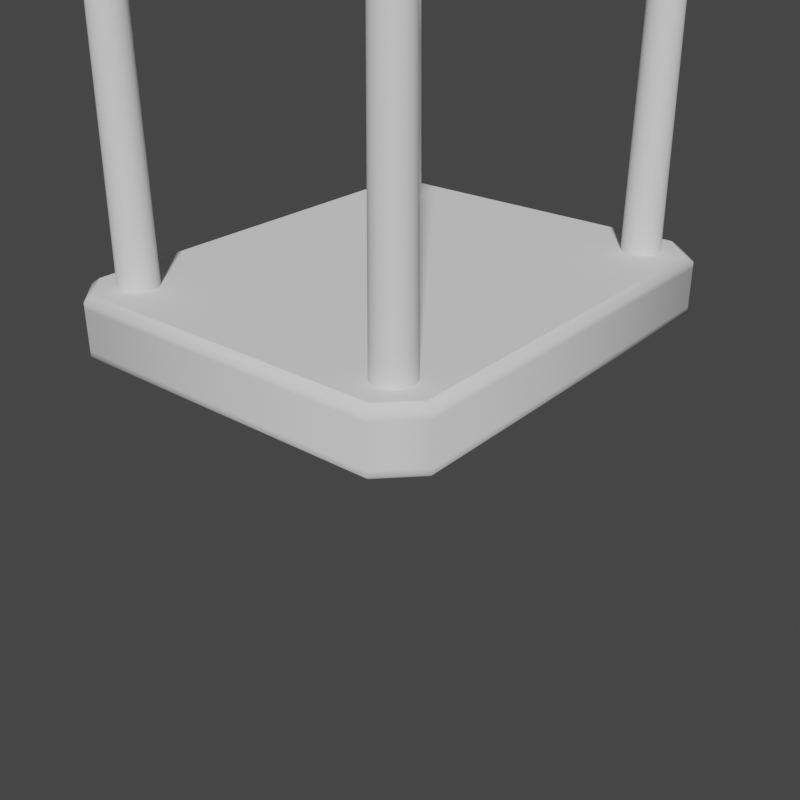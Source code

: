 # Source: rand_table.blend  (saved by Blender 3.2.14; exported with 4.5.12 LTS)
import bpy
from mathutils import Matrix  # noqa: F401  (used for matrix-valued properties, if any)

bpy.ops.wm.read_factory_settings(use_empty=True)
scene = bpy.context.scene
scene.name = 'Scene'

# ---- collections
col_collection = bpy.data.collections.new('Collection'); scene.collection.children.link(col_collection)

# ---- materials (node trees are filled in below, after node groups)
mat_material = bpy.data.materials.new('Material')
mat_material.alpha_threshold = 0.0
mat_material.line_color = (0.0, 0.0, 0.0, 1.0)

# ---- node groups
ng_geometry_nodes = bpy.data.node_groups.new('Geometry Nodes', 'GeometryNodeTree')
_s = ng_geometry_nodes.interface.new_socket(name='Geometry', in_out='OUTPUT', socket_type='NodeSocketGeometry')
_s = ng_geometry_nodes.interface.new_socket(name='Seed', in_out='INPUT', socket_type='NodeSocketInt')
ng_geometry_nodes.is_modifier = True
_N = ng_geometry_nodes.nodes; _L = ng_geometry_nodes.links
n0 = _N.new('NodeFrame'); n0.name = 'Frame.001'; n0.location = (526, 2105)
n0.label = 'Tabletop'
n0.width = 2897
n1 = _N.new('NodeFrame'); n1.name = 'Frame'; n1.location = (-1133, -927)
n1.label = 'Dimensions'
n1.width = 1031
n2 = _N.new('NodeFrame'); n2.name = 'Frame.002'; n2.location = (430, 152)
n2.label = 'Legs'
n2.width = 2238
n3 = _N.new('ShaderNodeMath'); n3.name = 'Math'; n3.location = (1314, -231)
n3.operation = 'MULTIPLY'
n4 = _N.new('GeometryNodeFilletCurve'); n4.name = 'Fillet Curve'; n4.location = (1524, -93)
n4.inputs[1].default_value = 10
n5 = _N.new('ShaderNodeMath'); n5.name = 'Math.002'; n5.location = (1034, -397)
n5.operation = 'DIVIDE'
n5.inputs[1].default_value = 2.0
n6 = _N.new('ShaderNodeMath'); n6.name = 'Math.001'; n6.location = (807, -393)
n6.operation = 'MINIMUM'
n7 = _N.new('NodeGroupInput'); n7.name = 'Group Input.001'; n7.location = (30, -358)
n8 = _N.new('FunctionNodeInputInt'); n8.name = 'Integer.003'; n8.location = (282, -400)
n8.integer = 4
n8.outputs[0].default_value = 0
n9 = _N.new('ShaderNodeCombineXYZ'); n9.name = 'Combine XYZ.001'; n9.location = (1035, -643)
n10 = _N.new('GeometryNodeCurveToMesh'); n10.name = 'Curve to Mesh'; n10.location = (1987, -328)
n11 = _N.new('GeometryNodeCurvePrimitiveLine'); n11.name = 'Curve Line'; n11.location = (1392, -442)
n12 = _N.new('GeometryNodeSubdivideCurve'); n12.name = 'Subdivide Curve'; n12.location = (1585, -445)
n12.inputs[1].default_value = 10
n13 = _N.new('GeometryNodeSetPosition'); n13.name = 'Set Position.001'; n13.location = (1774, -409)
n14 = _N.new('GeometryNodeSplineParameter'); n14.name = 'Spline Parameter'; n14.location = (680, -967)
n15 = _N.new('ShaderNodeFloatCurve'); n15.name = 'Float Curve'; n15.location = (942, -851)
_c = n15.mapping.curves[0]
while len(_c.points) > 2: _c.points.remove(_c.points[-1])
_c.points[0].location = (0.0, 0.0); _c.points[0].handle_type = 'AUTO'
_c.points[1].location = (0.1, 0.3); _c.points[1].handle_type = 'AUTO_CLAMPED'
_p = _c.points.new(0.9, 0.3); _p.handle_type = 'AUTO_CLAMPED'
_p = _c.points.new(1.0, 0.005); _p.handle_type = 'AUTO'
n15.mapping.update()
n16 = _N.new('ShaderNodeMath'); n16.name = 'Math.004'; n16.location = (1298, -697)
n16.operation = 'DIVIDE'
n16.inputs[1].default_value = 20.0
n17 = _N.new('GeometryNodeFillCurve'); n17.name = 'Fill Curve'; n17.location = (1824, -30)
n18 = _N.new('GeometryNodeJoinGeometry'); n18.name = 'Join Geometry'; n18.location = (2727, -269)
n19 = _N.new('ShaderNodeMath'); n19.name = 'Math.003'; n19.location = (461, -1023)
n19.operation = 'MULTIPLY'
n20 = _N.new('FunctionNodeRandomValue'); n20.name = 'Random Value.001'; n20.location = (195, -1004)
n20.label = 'Table Height'
n20.inputs[2].default_value = 0.1
n20.inputs[3].default_value = 0.8
n21 = _N.new('ShaderNodeCombineXYZ'); n21.name = 'Combine XYZ.002'; n21.location = (1567, -728)
n22 = _N.new('GeometryNodeSetPosition'); n22.name = 'Set Position.002'; n22.location = (2072, -636)
n23 = _N.new('GeometryNodeFlipFaces'); n23.name = 'Flip Faces'; n23.location = (2327, -659)
n24 = _N.new('GeometryNodeSetPosition'); n24.name = 'Set Position'; n24.location = (4845, -768)
n25 = _N.new('NodeGroupOutput'); n25.name = 'Group Output'; n25.location = (5063, -796)
n26 = _N.new('GeometryNodeJoinGeometry'); n26.name = 'Join Geometry.001'; n26.location = (4185, 196)
n27 = _N.new('ShaderNodeMath'); n27.name = 'Math.005'; n27.location = (242, -1360)
n27.operation = 'MULTIPLY'
n27.inputs[1].default_value = -1.0
n28 = _N.new('ShaderNodeCombineXYZ'); n28.name = 'Combine XYZ.003'; n28.location = (468, -1365)
n29 = _N.new('FunctionNodeInputInt'); n29.name = 'Integer.004'; n29.location = (240, -723)
n29.integer = 5
n29.outputs[0].default_value = 0
n30 = _N.new('FunctionNodeRandomValue'); n30.name = 'Random Value.002'; n30.location = (1079, -424)
n30.inputs[2].default_value = 0.02
n30.inputs[3].default_value = 0.04
n31 = _N.new('GeometryNodeCurvePrimitiveQuadrilateral'); n31.name = 'Quadrilateral'; n31.location = (285, -126)
n32 = _N.new('FunctionNodeInputInt'); n32.name = 'Integer.002'; n32.location = (211, -565)
n32.integer = 3
n32.outputs[0].default_value = 0
n33 = _N.new('FunctionNodeInputInt'); n33.name = 'Integer.001'; n33.location = (213, -353)
n33.integer = 2
n33.outputs[0].default_value = 0
n34 = _N.new('FunctionNodeRandomValue'); n34.name = 'Width'; n34.location = (518, -254)
n34.label = 'Width'
n34.inputs[2].default_value = 0.5
n35 = _N.new('FunctionNodeInputInt'); n35.name = 'Integer'; n35.location = (217, -132)
n35.integer = 1
n35.outputs[0].default_value = 0
n36 = _N.new('NodeGroupInput'); n36.name = 'Group Input'; n36.location = (30, -223)
n37 = _N.new('ShaderNodeCombineXYZ'); n37.name = 'Combine XYZ'; n37.location = (861, -424)
n38 = _N.new('FunctionNodeRandomValue'); n38.name = 'Length'; n38.location = (517, -30)
n38.label = 'Length'
n38.inputs[2].default_value = 0.5
n39 = _N.new('FunctionNodeRandomValue'); n39.name = 'Height'; n39.location = (528, -489)
n39.label = 'Height'
n39.inputs[2].default_value = 0.1
n39.inputs[3].default_value = 0.5
n40 = _N.new('FunctionNodeRandomValue'); n40.name = 'Random Value'; n40.location = (501, -297)
n41 = _N.new('GeometryNodeCurvePrimitiveLine'); n41.name = 'Curve Line.001'; n41.location = (858, -46)
n41.inputs[2].default_value = (0.0, 0.0, -1.0)
n42 = _N.new('ShaderNodeMath'); n42.name = 'Math.006'; n42.location = (574, -312)
n43 = _N.new('NodeGroupInput'); n43.name = 'Group Input.002'; n43.location = (379, -691)
n44 = _N.new('FunctionNodeInputInt'); n44.name = 'Integer.005'; n44.location = (372, -587)
n44.integer = 6
n44.outputs[0].default_value = 0
n45 = _N.new('GeometryNodeCurvePrimitiveCircle'); n45.name = 'Curve Circle'; n45.location = (1175, -500)
n46 = _N.new('GeometryNodeSplineParameter'); n46.name = 'Spline Parameter.001'; n46.location = (844, -307)
n47 = _N.new('ShaderNodeFloatCurve'); n47.name = 'Float Curve.001'; n47.location = (1070, -140)
_c = n47.mapping.curves[0]
while len(_c.points) > 2: _c.points.remove(_c.points[-1])
_c.points[0].location = (0.0, 1.0); _c.points[0].handle_type = 'AUTO'
_c.points[1].location = (1.0, 0.74); _c.points[1].handle_type = 'AUTO'
n47.mapping.update()
n48 = _N.new('GeometryNodeSetCurveRadius'); n48.name = 'Set Curve Radius'; n48.location = (1480, -30)
n49 = _N.new('GeometryNodeCurveToMesh'); n49.name = 'Curve to Mesh.001'; n49.location = (1825, -77)
n49.inputs[3].default_value = True
n50 = _N.new('GeometryNodeCurvePrimitiveQuadrilateral'); n50.name = 'Quadrilateral.001'; n50.location = (740, -877)
n51 = _N.new('ShaderNodeMath'); n51.name = 'Math.007'; n51.location = (349, -826)
n51.operation = 'SUBTRACT'
n52 = _N.new('ShaderNodeMath'); n52.name = 'Math.008'; n52.location = (353, -1043)
n52.operation = 'SUBTRACT'
n53 = _N.new('ShaderNodeMapRange'); n53.name = 'Map Range'; n53.location = (30, -853)
n53.inputs[3].default_value = 0.1
n53.inputs[4].default_value = 0.4
n54 = _N.new('GeometryNodeInstanceOnPoints'); n54.name = 'Instance on Points'; n54.location = (2067, -424)
n55 = _N.new('GeometryNodeRealizeInstances'); n55.name = 'Realize Instances'; n55.location = (4405, 46)
n56 = _N.new('GeometryNodeCurveToMesh'); n56.name = 'Curve to Mesh.002'; n56.location = (4639, 11)
n57 = _N.new('GeometryNodeMergeByDistance'); n57.name = 'Merge by Distance'; n57.location = (4970, -114)
n58 = _N.new('GeometryNodeInputNamedAttribute'); n58.name = 'Named Attribute'; n58.location = (1962, -328)
n58.inputs[0].default_value = 'radius'
n59 = _N.new('GeometryNodeSwitch'); n59.name = 'Switch'; n59.location = (1962, -328)
n59.input_type = 'FLOAT'
n59.inputs[1].default_value = 1.0
n60 = _N.new('GeometryNodeInputNamedAttribute'); n60.name = 'Named Attribute.001'; n60.location = (1800, -77)
n60.inputs[0].default_value = 'radius'
n61 = _N.new('GeometryNodeSwitch'); n61.name = 'Switch.001'; n61.location = (1800, -77)
n61.input_type = 'FLOAT'
n61.inputs[1].default_value = 1.0
n3.parent = n0
n4.parent = n0
n5.parent = n0
n6.parent = n0
n7.parent = n0
n8.parent = n0
n9.parent = n0
n10.parent = n0
n11.parent = n0
n12.parent = n0
n13.parent = n0
n14.parent = n0
n15.parent = n0
n16.parent = n0
n17.parent = n0
n18.parent = n0
n19.parent = n0
n20.parent = n0
n21.parent = n0
n22.parent = n0
n23.parent = n0
n27.parent = n0
n28.parent = n0
n29.parent = n0
n31.parent = n0
n32.parent = n1
n33.parent = n1
n34.parent = n1
n35.parent = n1
n36.parent = n1
n37.parent = n1
n38.parent = n1
n39.parent = n1
n40.parent = n0
n41.parent = n2
n42.parent = n2
n43.parent = n2
n44.parent = n2
n45.parent = n2
n46.parent = n2
n47.parent = n2
n48.parent = n2
n49.parent = n2
n50.parent = n2
n51.parent = n2
n52.parent = n2
n53.parent = n2
n54.parent = n2
n58.parent = n0
n59.parent = n0
n60.parent = n2
n61.parent = n2
_L.new(n36.outputs[0], n38.inputs[8])
_L.new(n36.outputs[0], n34.inputs[8])
_L.new(n36.outputs[0], n39.inputs[8])
_L.new(n35.outputs[0], n38.inputs[7])
_L.new(n33.outputs[0], n34.inputs[7])
_L.new(n32.outputs[0], n39.inputs[7])
_L.new(n38.outputs[1], n31.inputs[0])
_L.new(n34.outputs[1], n31.inputs[1])
_L.new(n39.outputs[1], n37.inputs[2])
_L.new(n37.outputs[0], n24.inputs[3])
_L.new(n31.outputs[0], n4.inputs[0])
_L.new(n7.outputs[0], n40.inputs[8])
_L.new(n8.outputs[0], n40.inputs[7])
_L.new(n40.outputs[1], n3.inputs[0])
_L.new(n38.outputs[1], n6.inputs[0])
_L.new(n34.outputs[1], n6.inputs[1])
_L.new(n6.outputs[0], n5.inputs[0])
_L.new(n5.outputs[0], n3.inputs[1])
_L.new(n3.outputs[0], n4.inputs[2])
_L.new(n4.outputs[0], n17.inputs[0])
_L.new(n24.outputs[0], n25.inputs[0])
_L.new(n4.outputs[0], n10.inputs[0])
_L.new(n17.outputs[0], n18.inputs[0])
_L.new(n10.outputs[0], n18.inputs[0])
_L.new(n7.outputs[0], n20.inputs[8])
_L.new(n29.outputs[0], n20.inputs[7])
_L.new(n20.outputs[1], n19.inputs[0])
_L.new(n39.outputs[1], n19.inputs[1])
_L.new(n19.outputs[0], n9.inputs[1])
_L.new(n9.outputs[0], n11.inputs[1])
_L.new(n13.outputs[0], n10.inputs[1])
_L.new(n11.outputs[0], n12.inputs[0])
_L.new(n12.outputs[0], n13.inputs[0])
_L.new(n21.outputs[0], n13.inputs[3])
_L.new(n16.outputs[0], n21.inputs[0])
_L.new(n15.outputs[0], n16.inputs[0])
_L.new(n14.outputs[0], n15.inputs[1])
_L.new(n17.outputs[0], n22.inputs[0])
_L.new(n19.outputs[0], n27.inputs[0])
_L.new(n27.outputs[0], n28.inputs[2])
_L.new(n28.outputs[0], n22.inputs[3])
_L.new(n22.outputs[0], n23.inputs[0])
_L.new(n23.outputs[0], n18.inputs[0])
_L.new(n57.outputs[0], n24.inputs[0])
_L.new(n18.outputs[0], n26.inputs[0])
_L.new(n28.outputs[0], n41.inputs[0])
_L.new(n39.outputs[1], n42.inputs[0])
_L.new(n42.outputs[0], n41.inputs[3])
_L.new(n27.outputs[0], n42.inputs[1])
_L.new(n48.outputs[0], n49.inputs[0])
_L.new(n45.outputs[0], n49.inputs[1])
_L.new(n43.outputs[0], n30.inputs[8])
_L.new(n44.outputs[0], n30.inputs[7])
_L.new(n30.outputs[1], n45.inputs[4])
_L.new(n41.outputs[0], n48.inputs[0])
_L.new(n47.outputs[0], n48.inputs[2])
_L.new(n46.outputs[0], n47.inputs[1])
_L.new(n51.outputs[0], n50.inputs[0])
_L.new(n52.outputs[0], n50.inputs[1])
_L.new(n50.outputs[0], n54.inputs[0])
_L.new(n49.outputs[0], n54.inputs[2])
_L.new(n54.outputs[0], n26.inputs[0])
_L.new(n38.outputs[1], n51.inputs[0])
_L.new(n34.outputs[1], n52.inputs[0])
_L.new(n40.outputs[1], n53.inputs[0])
_L.new(n53.outputs[0], n51.inputs[1])
_L.new(n53.outputs[0], n52.inputs[1])
_L.new(n26.outputs[0], n55.inputs[0])
_L.new(n55.outputs[0], n56.inputs[0])
_L.new(n56.outputs[0], n57.inputs[0])
_L.new(n58.outputs[1], n59.inputs[0])
_L.new(n58.outputs[0], n59.inputs[2])
_L.new(n59.outputs[0], n10.inputs[2])
_L.new(n60.outputs[1], n61.inputs[0])
_L.new(n60.outputs[0], n61.inputs[2])
_L.new(n61.outputs[0], n49.inputs[2])
n25.is_active_output = True

# ---- material node trees
mat_material.use_nodes = True; mat_material.node_tree.nodes.clear()
_N = mat_material.node_tree.nodes; _L = mat_material.node_tree.links
n0 = _N.new('ShaderNodeOutputMaterial'); n0.name = 'Material Output'; n0.location = (300, 300)
n1 = _N.new('ShaderNodeBsdfPrincipled'); n1.name = 'Principled BSDF'; n1.location = (10, 300)
n1.distribution = 'GGX'
n1.subsurface_method = 'RANDOM_WALK_SKIN'
n1.inputs[2].default_value = 0.4
n1.inputs[3].default_value = 1.45
n1.inputs[27].default_value = (0.0, 0.0, 0.0, 1.0)
n1.inputs[28].default_value = 1.0
_L.new(n1.outputs[0], n0.inputs[0])
n0.is_active_output = True

# ---- world
world_world = bpy.data.worlds.new('World'); scene.world = world_world
world_world.use_nodes = True; world_world.node_tree.nodes.clear()
_N = world_world.node_tree.nodes; _L = world_world.node_tree.links
n0 = _N.new('ShaderNodeOutputWorld'); n0.name = 'World Output'; n0.location = (300, 300)
n1 = _N.new('ShaderNodeBackground'); n1.name = 'Background'; n1.location = (10, 300)
n1.inputs[0].default_value = (0.05088, 0.05088, 0.05088, 1.0)
_L.new(n1.outputs[0], n0.inputs[0])
n0.is_active_output = True
world_world.color = (0.05088, 0.05088, 0.05088)
world_world.use_sun_shadow = False
world_world.sun_shadow_jitter_overblur = 0.0

# ---- meshes
me_cube = bpy.data.meshes.new('Cube')
me_cube.from_pydata([(1.0, 1.0, 1.0), (1.0, 1.0, -1.0), (1.0, -1.0, 1.0), (1.0, -1.0, -1.0), (-1.0, 1.0, 1.0), (-1.0, 1.0, -1.0), (-1.0, -1.0, 1.0), (-1.0, -1.0, -1.0)], [], [(0, 4, 6, 2), (3, 2, 6, 7), (7, 6, 4, 5), (5, 1, 3, 7), (1, 0, 2, 3), (5, 4, 0, 1)])
_uv = me_cube.uv_layers.new(name='UVMap')
_uv.uv.foreach_set('vector', [0.625, 0.5, 0.875, 0.5, 0.875, 0.75, 0.625, 0.75, 0.375, 0.75, 0.625, 0.75, 0.625, 1.0, 0.375, 1.0, 0.375, 0.0, 0.625, 0.0, 0.625, 0.25, 0.375, 0.25, 0.125, 0.5, 0.375, 0.5, 0.375, 0.75, 0.125, 0.75, 0.375, 0.5, 0.625, 0.5, 0.625, 0.75, 0.375, 0.75, 0.375, 0.25, 0.625, 0.25, 0.625, 0.5, 0.375, 0.5])
me_cube.materials.append(mat_material)
me_cube.use_mirror_vertex_groups = False
me_cube.update()

# ---- objects
ob_cube = bpy.data.objects.new('Cube', me_cube)

# ---- transforms, parenting, visibility, modifiers, constraints
ob_cube.location = (0.0, 0.0, 0.0)
ob_cube.lock_rotations_4d = False
ob_cube.empty_display_type = 'ARROWS'
ob_cube.lineart.crease_threshold = 0.0
_m = ob_cube.modifiers.new('GeometryNodes', 'NODES')
_m.node_group = ng_geometry_nodes
_gi = [s.identifier for s in ng_geometry_nodes.interface.items_tree if s.item_type == 'SOCKET' and s.in_out == 'INPUT']
_m[_gi[0]] = 81  # Seed

# ---- collection membership
col_collection.objects.link(ob_cube)

# ---- scene / render settings (as saved in the file)
scene.frame_start = 1; scene.frame_end = 250; scene.frame_set(94)
scene.render.engine = 'CYCLES'
scene.render.resolution_x = 256
scene.render.resolution_y = 256
scene.cycles.sampling_pattern = 'TABULATED_SOBOL'
scene.cycles.use_light_tree = False
scene.view_settings.view_transform = 'Filmic'
bpy.context.view_layer.update()

# ---- added for rendering (the .blend has no active camera and no usable light): camera, sun
cam_auto = bpy.data.cameras.new('AutoCamera')
cam_auto.lens = 50.0
cam_auto.sensor_width = 36.0
cam_auto.clip_end = 1000.0
ob_auto_camera = bpy.data.objects.new('AutoCamera', cam_auto)
scene.collection.objects.link(ob_auto_camera)
ob_auto_camera.location = (1.11065, -1.33278, 1.13637)
ob_auto_camera.rotation_euler = (1.09748, -7.21219e-08, 0.694738)
scene.camera = ob_auto_camera
light_auto_sun = bpy.data.lights.new('AutoSun', 'SUN')
light_auto_sun.energy = 3.0
light_auto_sun.angle = 0.0523599
ob_auto_sun = bpy.data.objects.new('AutoSun', light_auto_sun)
scene.collection.objects.link(ob_auto_sun)
ob_auto_sun.rotation_euler = (0.872665, 0.174533, 0.523599)
bpy.context.view_layer.update()
